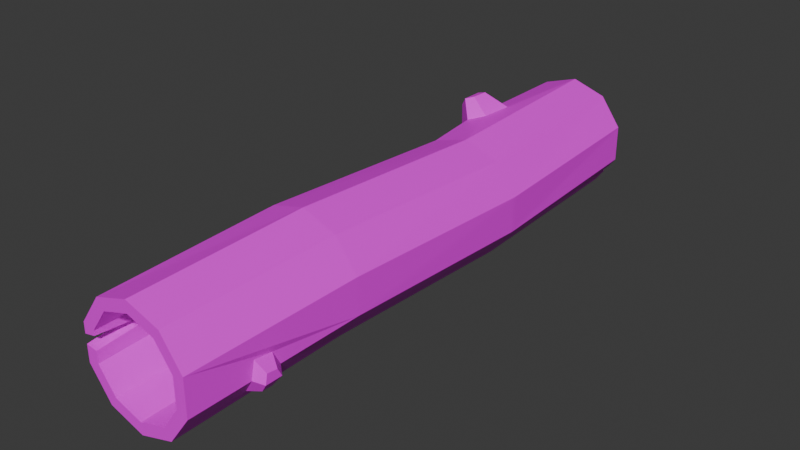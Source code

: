 # Source: log.blend  (saved by Blender 4.2.66; exported with 4.5.12 LTS)
import bpy
from mathutils import Matrix  # noqa: F401  (used for matrix-valued properties, if any)

bpy.ops.wm.read_factory_settings(use_empty=True)
scene = bpy.context.scene
scene.name = 'Scene'

# ---- collections
col_log = bpy.data.collections.new('log'); scene.collection.children.link(col_log)

# ---- images (referenced by path relative to the original .blend; pixels are not part of the script)
import os
ASSET_DIR = os.environ.get("B2B_ASSET_DIR", "")  # directory of the original .blend (textures are referenced by path, not embedded)
HERE = os.path.dirname(os.path.abspath(__file__))  # packed textures are extracted next to this script under _unpacked/

def load_image(name, relpath, width, height, colorspace="sRGB"):
    """Load a texture the original file referenced (path relative to the .blend, or extracted next to this script)."""
    p = next((c for c in (os.path.join(HERE, relpath), os.path.join(ASSET_DIR, relpath)) if relpath and os.path.exists(c)), "")
    if p:
        img = bpy.data.images.load(p, check_existing=True)
        img.name = name
    else:  # same state as the original file: an image datablock whose file is absent (Cycles renders it pink)
        img = bpy.data.images.new(name, width, height)
        img.source = "FILE"
        img.filepath = "//" + (relpath or name)
    img.colorspace_settings.name = colorspace
    return img
img_treesnstuff_png = load_image('treesnstuff.png', 'treesnstuff.png', 1024, 1024, 'sRGB')

# ---- materials (node trees are filled in below, after node groups)
mat_material_001 = bpy.data.materials.new('Material.001')

# ---- material node trees
mat_material_001.use_nodes = True; mat_material_001.node_tree.nodes.clear()
_N = mat_material_001.node_tree.nodes; _L = mat_material_001.node_tree.links
n0 = _N.new('ShaderNodeBsdfPrincipled'); n0.name = 'Principled BSDF'; n0.location = (10, 300)
n1 = _N.new('ShaderNodeOutputMaterial'); n1.name = 'Material Output'; n1.location = (300, 300)
n2 = _N.new('ShaderNodeTexImage'); n2.name = 'Image Texture'; n2.location = (-402, 227)
n2.image = img_treesnstuff_png
_L.new(n0.outputs[0], n1.inputs[0])
_L.new(n2.outputs[0], n0.inputs[0])
n1.is_active_output = True

# ---- world
world_world = bpy.data.worlds.new('World'); scene.world = world_world
world_world.use_nodes = True; world_world.node_tree.nodes.clear()
_N = world_world.node_tree.nodes; _L = world_world.node_tree.links
n0 = _N.new('ShaderNodeOutputWorld'); n0.name = 'World Output'; n0.location = (300, 300)
n1 = _N.new('ShaderNodeBackground'); n1.name = 'Background'; n1.location = (10, 300)
n1.inputs[0].default_value = (0.05088, 0.05088, 0.05088, 1.0)
_L.new(n1.outputs[0], n0.inputs[0])
n0.is_active_output = True
world_world.color = (0.05088, 0.05088, 0.05088)
world_world.sun_shadow_jitter_overblur = 0.0

# ---- meshes
me_cylinder_001 = bpy.data.meshes.new('Cylinder.001')
me_cylinder_001.from_pydata([(0.0, 0.15, -0.75), (0.0, 0.15, 0.75), (0.08817, 0.1214, -0.75), (0.08817, 0.1214, 0.75), (0.1427, 0.04635, -0.75), (0.1427, 0.04635, 0.75), (0.1427, -0.04635, -0.75), (0.1427, -0.04635, 0.75), (0.08817, -0.1214, -0.75), (0.08817, -0.1214, 0.75), (0.0, -0.15, -0.75), (0.0, -0.15, 0.75), (-0.08817, -0.1214, -0.75), (-0.08817, -0.1214, 0.75), (-0.1427, -0.04635, -0.75), (-0.1427, -0.04635, 0.75), (-0.1427, 0.04635, -0.75), (-0.1427, 0.04635, 0.75), (-0.08817, 0.1214, -0.75), (-0.08817, 0.1214, 0.75), (-0.1141, 0.03708, 0.75), (-0.1141, 0.02562, 0.75), (-0.1141, 0.03708, -0.75), (-0.1141, 0.0233, -0.75), (-0.1141, -0.03708, 0.75), (-0.1141, -0.03708, -0.75), (0.1141, 0.03708, 0.75), (0.1141, 0.03708, -0.75), (0.07053, 0.09708, 0.75), (0.07053, 0.09708, -0.75), (0.1141, -0.03708, 0.75), (0.1141, -0.03708, -0.75), (-0.07053, 0.09708, 0.75), (-0.07053, 0.09708, -0.75), (0.0, 0.12, 0.75), (0.0, 0.12, -0.75), (-0.07053, -0.09708, 0.75), (-0.07053, -0.09708, -0.75), (0.0, -0.12, 0.75), (0.0, -0.12, -0.75), (0.07053, -0.09708, 0.75), (0.07053, -0.09708, -0.75), (-0.08817, 0.1214, -0.3851), (-0.08817, 0.1214, -0.4978), (-0.03811, 0.1376, -0.4877), (-0.04928, 0.134, -0.4086), (-0.122, 0.07476, -0.4834), (-0.121, 0.07614, -0.4068), (-0.1196, 0.1619, -0.4149), (-0.1196, 0.1619, -0.4714), (-0.09448, 0.17, -0.4663), (-0.1001, 0.1682, -0.4267), (-0.1365, 0.1385, -0.4641), (-0.136, 0.1392, -0.4258), (0.1427, -0.04635, 0.5935), (0.1427, -0.04635, 0.5173), (0.1123, -0.08817, 0.5835), (0.1099, -0.09139, 0.5358), (0.1427, -0.002749, 0.5845), (0.1427, -0.008853, 0.537), (0.1427, -0.04635, 0.5935), (0.1427, -0.04635, 0.5173), (0.1123, -0.08817, 0.5835), (0.1099, -0.09139, 0.5358), (0.1427, -0.002749, 0.5845), (0.1427, -0.008853, 0.537), (0.1642, -0.05524, 0.5785), (0.1642, -0.05524, 0.5351), (0.1469, -0.07908, 0.5728), (0.1456, -0.08091, 0.5456), (0.1642, -0.03038, 0.5734), (0.1642, -0.03386, 0.5463), (-0.1427, 0.01955, 0.75), (-0.1427, -0.003881, 0.75), (-0.1427, 0.01134, 0.6404), (-0.1141, -0.00824, 0.75), (-0.1141, 0.01025, 0.5659), (0.1246, -0.07125, -0.75), (0.1115, -0.08929, -0.75), (0.116, -0.08306, -0.6333), (0.08895, -0.07174, -0.75), (0.1032, -0.05209, -0.75), (0.09708, -0.06054, -0.6191), (0.007232, 0.1654, 0.3046), (0.09902, 0.1339, 0.3076), (0.1552, 0.05697, 0.3074), (0.1542, -0.03588, 0.304), (0.09653, -0.1092, 0.2987), (0.004156, -0.135, 0.2936), (-0.08763, -0.1034, 0.2906), (-0.1438, -0.02652, 0.2908), (-0.1428, 0.06632, 0.2942), (-0.06697, 0.1148, 0.2994), (-0.06896, -0.07969, 0.2923), (0.1245, -0.02566, 0.303), (-0.1139, -0.01817, 0.2925), (0.07836, -0.08432, 0.2988), (0.08035, 0.1101, 0.3059), (-0.1131, 0.0561, 0.2952), (0.004463, -0.105, 0.2947), (0.006924, 0.1354, 0.3035), (0.1253, 0.04862, 0.3057), (-0.08514, 0.1396, 0.2995), (0.1082, 0.1118, -0.2374), (0.1616, 0.03456, -0.2391), (0.158, -0.05859, -0.2404), (0.0988, -0.1321, -0.2408), (0.00669, -0.158, -0.2401), (-0.08315, -0.1263, -0.2387), (-0.1365, -0.04921, -0.237), (-0.133, 0.04401, -0.2358), (-0.05668, 0.09269, -0.2359), (-0.06405, -0.1025, -0.2386), (0.1289, -0.04831, -0.2399), (-0.1067, -0.04079, -0.2372), (0.08152, -0.1071, -0.2402), (0.08902, 0.088, -0.2376), (-0.1039, 0.03378, -0.2362), (0.007832, -0.1278, -0.2397), (0.1318, 0.02622, -0.2389), (-0.07325, 0.1168, -0.2354), (0.01818, 0.1436, -0.236), (0.01703, 0.1134, -0.2364)], [], [(83, 1, 3, 84), (84, 3, 5, 85), (85, 5, 7, 54, 58, 59, 55, 86), (86, 55, 57, 56, 54, 7, 9, 87), (87, 9, 11, 88), (88, 11, 13, 89), (89, 13, 15, 90), (90, 15, 73, 74, 72, 17, 91), (3, 1, 19, 17, 21, 20, 32, 34, 28, 26, 5), (91, 17, 19, 102), (83, 102, 19, 1), (0, 2, 4, 6, 31, 27, 29, 35, 33, 22, 23, 16, 18), (98, 20, 21, 76, 75, 24, 95), (101, 26, 28, 97), (92, 32, 20, 98), (16, 23, 25, 37, 39, 41, 80, 78, 8, 10, 12, 14), (95, 24, 36, 93), (93, 36, 38, 99), (94, 30, 26, 101), (5, 26, 30, 40, 38, 36, 24, 75, 73, 15, 13, 11, 9, 7), (96, 40, 30, 94), (100, 34, 32, 92), (97, 28, 34, 100), (99, 38, 40, 96), (45, 44, 50, 51), (46, 47, 53, 52), (48, 51, 50, 49), (49, 52, 53, 48), (44, 43, 49, 50), (47, 42, 48, 53), (43, 46, 52, 49), (42, 45, 51, 48), (63, 61, 67, 69), (57, 55, 61, 63), (55, 59, 65, 61), (61, 65, 71, 67), (54, 56, 62, 60), (59, 58, 64, 65), (58, 54, 60, 64), (56, 57, 63, 62), (66, 68, 69, 67), (67, 71, 70, 66), (60, 62, 68, 66), (65, 64, 70, 71), (64, 60, 66, 70), (62, 63, 69, 68), (74, 73, 75, 76), (76, 21, 72, 74), (72, 21, 17), (78, 80, 82, 79), (79, 82, 81, 77), (77, 81, 31, 6), (119, 101, 97, 116), (116, 97, 100, 122), (118, 99, 96, 115), (117, 98, 95, 114), (113, 94, 101, 119), (115, 96, 94, 113), (114, 95, 93, 112), (112, 93, 99, 118), (111, 92, 98, 117), (122, 100, 92, 111), (110, 91, 102, 120), (109, 90, 91, 110), (108, 89, 90, 109), (107, 88, 89, 108), (106, 87, 88, 107), (105, 86, 87, 106), (104, 85, 86, 105), (103, 84, 85, 104), (121, 83, 84, 103), (121, 120, 102, 83), (18, 43, 44, 45, 42, 120, 121, 0), (27, 119, 116, 29), (29, 116, 122, 35), (39, 118, 115, 41), (22, 117, 114, 25, 23), (31, 113, 119, 27), (41, 115, 113, 31, 81, 82, 80), (25, 114, 112, 37), (37, 112, 118, 39), (33, 111, 117, 22), (35, 122, 111, 33), (16, 110, 120, 42, 47, 46, 43, 18), (14, 109, 110, 16), (12, 108, 109, 14), (10, 107, 108, 12), (8, 106, 107, 10), (6, 105, 106, 8, 78, 79, 77), (4, 104, 105, 6), (2, 103, 104, 4), (0, 121, 103, 2)])
_uv = me_cylinder_001.uv_layers.new(name='UVMap')
_uv.uv.foreach_set('vector', [0.3311, 0.9786, 0.264, 0.933, 0.264, 0.8486, 0.3306, 0.8855, 0.3306, 0.8855, 0.264, 0.8486, 0.264, 0.6275, 0.3307, 0.6588, 0.3307, 0.6588, 0.264, 0.6275, 0.264, 0.3543, 0.2876, 0.3543, 0.289, 0.4828, 0.2961, 0.4648, 0.2991, 0.3543, 0.3312, 0.3851, 0.3312, 0.3851, 0.2991, 0.3543, 0.2963, 0.2215, 0.2891, 0.231, 0.2876, 0.3543, 0.264, 0.3543, 0.264, 0.1332, 0.332, 0.169, 0.332, 0.169, 0.264, 0.1332, 0.264, 0.04874, 0.3328, 0.09294, 0.3328, 0.09294, 0.264, 0.04874, 0.264, 0.1332, 0.3332, 0.186, 0.3332, 0.186, 0.264, 0.1332, 0.264, 0.3543, 0.3332, 0.4127, 0.3332, 0.4127, 0.264, 0.3543, 0.264, 0.4794, 0.2805, 0.5243, 0.264, 0.5485, 0.264, 0.6275, 0.3327, 0.6864, 0.4196, 0.9382, 0.3714, 0.9538, 0.3231, 0.9382, 0.2932, 0.8971, 0.3089, 0.8857, 0.3089, 0.892, 0.3327, 0.9249, 0.3714, 0.9374, 0.41, 0.9249, 0.4338, 0.892, 0.4495, 0.8971, 0.3327, 0.6864, 0.264, 0.6275, 0.264, 0.8486, 0.3319, 0.9025, 0.3311, 0.9786, 0.3319, 0.9025, 0.264, 0.8486, 0.264, 0.933, 0.3825, 0.9538, 0.3343, 0.9382, 0.3044, 0.8971, 0.3044, 0.8463, 0.3201, 0.8514, 0.3201, 0.892, 0.3439, 0.9249, 0.3825, 0.9374, 0.4212, 0.9249, 0.445, 0.892, 0.445, 0.8845, 0.4607, 0.8971, 0.4308, 0.9382, 0.3325, 0.6563, 0.264, 0.6002, 0.264, 0.5664, 0.2918, 0.5211, 0.264, 0.4666, 0.264, 0.3816, 0.3329, 0.4373, 0.3309, 0.6342, 0.264, 0.6002, 0.264, 0.777, 0.3309, 0.8155, 0.3319, 0.8292, 0.264, 0.777, 0.264, 0.6002, 0.3325, 0.6563, 0.4607, 0.8971, 0.445, 0.8845, 0.445, 0.8514, 0.4212, 0.8185, 0.3825, 0.806, 0.3439, 0.8185, 0.3338, 0.8324, 0.3215, 0.8228, 0.3343, 0.8053, 0.3825, 0.7896, 0.4308, 0.8053, 0.4607, 0.8463, 0.3329, 0.4373, 0.264, 0.3816, 0.264, 0.2047, 0.333, 0.256, 0.333, 0.256, 0.264, 0.2047, 0.264, 0.1372, 0.3326, 0.1815, 0.3313, 0.4153, 0.264, 0.3816, 0.264, 0.6002, 0.3309, 0.6342, 0.4495, 0.8971, 0.4338, 0.892, 0.4338, 0.8514, 0.41, 0.8185, 0.3714, 0.806, 0.3327, 0.8185, 0.3089, 0.8514, 0.3089, 0.8672, 0.2932, 0.8696, 0.2932, 0.8463, 0.3231, 0.8053, 0.3714, 0.7896, 0.4196, 0.8053, 0.4495, 0.8463, 0.332, 0.2423, 0.264, 0.2047, 0.264, 0.3816, 0.3313, 0.4153, 0.3313, 0.89, 0.264, 0.8446, 0.264, 0.777, 0.3319, 0.8292, 0.3309, 0.8155, 0.264, 0.777, 0.264, 0.8446, 0.3313, 0.89, 0.3326, 0.1815, 0.264, 0.1372, 0.264, 0.2047, 0.332, 0.2423, 0.4385, 0.8858, 0.4504, 0.8965, 0.4472, 0.992, 0.4412, 0.9867, 0.4497, 0.7112, 0.4382, 0.7153, 0.4411, 0.9013, 0.4468, 0.8992, 0.4394, 0.968, 0.4412, 0.9867, 0.4472, 0.992, 0.4479, 0.968, 0.4479, 0.968, 0.4468, 0.8992, 0.4411, 0.9013, 0.4394, 0.968, 0.4504, 0.8965, 0.4519, 0.8486, 0.4479, 0.968, 0.4472, 0.992, 0.4382, 0.7153, 0.4349, 0.8486, 0.4394, 0.968, 0.4411, 0.9013, 0.4519, 0.8486, 0.4497, 0.7112, 0.4468, 0.8992, 0.4479, 0.968, 0.4349, 0.8486, 0.4385, 0.8858, 0.4412, 0.9867, 0.4394, 0.968, 0.2963, 0.2215, 0.2991, 0.3543, 0.2964, 0.3281, 0.2948, 0.2524, 0.2963, 0.2215, 0.2991, 0.3543, 0.2991, 0.3543, 0.2963, 0.2215, 0.2991, 0.3543, 0.2961, 0.4648, 0.2961, 0.4648, 0.2991, 0.3543, 0.2991, 0.3543, 0.2961, 0.4648, 0.2947, 0.3911, 0.2964, 0.3281, 0.2876, 0.3543, 0.2891, 0.231, 0.2891, 0.231, 0.2876, 0.3543, 0.2961, 0.4648, 0.289, 0.4828, 0.289, 0.4828, 0.2961, 0.4648, 0.289, 0.4828, 0.2876, 0.3543, 0.2876, 0.3543, 0.289, 0.4828, 0.2891, 0.231, 0.2963, 0.2215, 0.2963, 0.2215, 0.2891, 0.231, 0.2899, 0.3281, 0.2907, 0.2578, 0.2948, 0.2524, 0.2964, 0.3281, 0.2964, 0.3281, 0.2947, 0.3911, 0.2906, 0.4013, 0.2899, 0.3281, 0.2876, 0.3543, 0.2891, 0.231, 0.2907, 0.2578, 0.2899, 0.3281, 0.2961, 0.4648, 0.289, 0.4828, 0.2906, 0.4013, 0.2947, 0.3911, 0.289, 0.4828, 0.2876, 0.3543, 0.2899, 0.3281, 0.2906, 0.4013, 0.2891, 0.231, 0.2963, 0.2215, 0.2948, 0.2524, 0.2907, 0.2578, 0.2805, 0.5243, 0.264, 0.4794, 0.264, 0.4666, 0.2918, 0.5211, 0.2918, 0.5211, 0.264, 0.5664, 0.264, 0.5485, 0.2805, 0.5243, 0.2932, 0.8824, 0.3089, 0.8857, 0.2932, 0.8971, 0.4899, 0.2277, 0.4899, 0.2794, 0.4702, 0.3124, 0.4723, 0.2461, 0.4723, 0.2461, 0.4702, 0.3124, 0.4899, 0.3373, 0.4899, 0.2809, 0.3143, 0.8327, 0.326, 0.8432, 0.3201, 0.8514, 0.3044, 0.8463, 0.4129, 0.5682, 0.3309, 0.6342, 0.3309, 0.8155, 0.4127, 0.7503, 0.4127, 0.7503, 0.3309, 0.8155, 0.3313, 0.89, 0.4126, 0.8252, 0.4131, 0.1141, 0.3326, 0.1815, 0.332, 0.2423, 0.4131, 0.1751, 0.4125, 0.5904, 0.3325, 0.6563, 0.3329, 0.4373, 0.4127, 0.3706, 0.4131, 0.3485, 0.3313, 0.4153, 0.3309, 0.6342, 0.4129, 0.5682, 0.4131, 0.1751, 0.332, 0.2423, 0.3313, 0.4153, 0.4131, 0.3485, 0.4127, 0.3706, 0.3329, 0.4373, 0.333, 0.256, 0.4129, 0.1887, 0.4129, 0.1887, 0.333, 0.256, 0.3326, 0.1815, 0.4131, 0.1141, 0.4125, 0.7641, 0.3319, 0.8292, 0.3325, 0.6563, 0.4125, 0.5904, 0.4126, 0.8252, 0.3313, 0.89, 0.3319, 0.8292, 0.4125, 0.7641, 0.4125, 0.6206, 0.3327, 0.6864, 0.3319, 0.9025, 0.4124, 0.8352, 0.4126, 0.3458, 0.3332, 0.4127, 0.3327, 0.6864, 0.4125, 0.6206, 0.4129, 0.1185, 0.3332, 0.186, 0.3332, 0.4127, 0.4126, 0.3458, 0.4131, 0.02518, 0.3328, 0.09294, 0.3332, 0.186, 0.4129, 0.1185, 0.4132, 0.1015, 0.332, 0.169, 0.3328, 0.09294, 0.4131, 0.02518, 0.4132, 0.3182, 0.3312, 0.3851, 0.332, 0.169, 0.4132, 0.1015, 0.413, 0.5928, 0.3307, 0.6588, 0.3312, 0.3851, 0.4132, 0.3182, 0.4127, 0.8204, 0.3306, 0.8855, 0.3307, 0.6588, 0.413, 0.5928, 0.4125, 0.914, 0.3311, 0.9786, 0.3306, 0.8855, 0.4127, 0.8204, 0.4125, 0.914, 0.4124, 0.8352, 0.3319, 0.9025, 0.3311, 0.9786, 0.4899, 0.8486, 0.4519, 0.8486, 0.4504, 0.8965, 0.4385, 0.8858, 0.4349, 0.8486, 0.4124, 0.8352, 0.4125, 0.914, 0.4899, 0.933, 0.4899, 0.6002, 0.4129, 0.5682, 0.4127, 0.7503, 0.4899, 0.777, 0.4899, 0.777, 0.4127, 0.7503, 0.4126, 0.8252, 0.4899, 0.8446, 0.4899, 0.1372, 0.4131, 0.1141, 0.4131, 0.1751, 0.4899, 0.2047, 0.4899, 0.6002, 0.4125, 0.5904, 0.4127, 0.3706, 0.4899, 0.3816, 0.4899, 0.5596, 0.4899, 0.3816, 0.4131, 0.3485, 0.4129, 0.5682, 0.4899, 0.6002, 0.4899, 0.2047, 0.4131, 0.1751, 0.4131, 0.3485, 0.4899, 0.3816, 0.4899, 0.3373, 0.4702, 0.3124, 0.4899, 0.2794, 0.4899, 0.3816, 0.4127, 0.3706, 0.4129, 0.1887, 0.4899, 0.2047, 0.4899, 0.2047, 0.4129, 0.1887, 0.4131, 0.1141, 0.4899, 0.1372, 0.4899, 0.777, 0.4125, 0.7641, 0.4125, 0.5904, 0.4899, 0.6002, 0.4899, 0.8446, 0.4126, 0.8252, 0.4125, 0.7641, 0.4899, 0.777, 0.4899, 0.6275, 0.4125, 0.6206, 0.4124, 0.8352, 0.4349, 0.8486, 0.4382, 0.7153, 0.4497, 0.7112, 0.4519, 0.8486, 0.4899, 0.8486, 0.4899, 0.3543, 0.4126, 0.3458, 0.4125, 0.6206, 0.4899, 0.6275, 0.4899, 0.1332, 0.4129, 0.1185, 0.4126, 0.3458, 0.4899, 0.3543, 0.4899, 0.04874, 0.4131, 0.02518, 0.4129, 0.1185, 0.4899, 0.1332, 0.4899, 0.1332, 0.4132, 0.1015, 0.4131, 0.02518, 0.4899, 0.04874, 0.4899, 0.3543, 0.4132, 0.3182, 0.4132, 0.1015, 0.4899, 0.1332, 0.4899, 0.2277, 0.4723, 0.2461, 0.4899, 0.2809, 0.4899, 0.6275, 0.413, 0.5928, 0.4132, 0.3182, 0.4899, 0.3543, 0.4899, 0.8486, 0.4127, 0.8204, 0.413, 0.5928, 0.4899, 0.6275, 0.4899, 0.933, 0.4125, 0.914, 0.4127, 0.8204, 0.4899, 0.8486])
me_cylinder_001.materials.append(mat_material_001)
me_cylinder_001.update()

# ---- objects
ob_cylinder_001 = bpy.data.objects.new('Cylinder.001', me_cylinder_001)

# ---- transforms, parenting, visibility, modifiers, constraints
ob_cylinder_001.location = (0.0, 0.0, 0.1208)
ob_cylinder_001.rotation_euler = (1.571, -0.0, 0.0)

# ---- collection membership
col_log.objects.link(ob_cylinder_001)

# ---- scene / render settings (as saved in the file)
scene.frame_start = 1; scene.frame_end = 250; scene.frame_set(1)
scene.render.engine = 'BLENDER_EEVEE_NEXT'
bpy.context.view_layer.update()

# ---- added for rendering (the .blend has no active camera and no usable light): camera, sun
cam_auto = bpy.data.cameras.new('AutoCamera')
cam_auto.lens = 50.0
cam_auto.sensor_width = 36.0
cam_auto.clip_end = 1000.0
ob_auto_camera = bpy.data.objects.new('AutoCamera', cam_auto)
scene.collection.objects.link(ob_auto_camera)
ob_auto_camera.location = (1.45915, -1.73871, 1.28593)
ob_auto_camera.rotation_euler = (1.09748, -7.21219e-08, 0.694738)
scene.camera = ob_auto_camera
light_auto_sun = bpy.data.lights.new('AutoSun', 'SUN')
light_auto_sun.energy = 3.0
light_auto_sun.angle = 0.0523599
ob_auto_sun = bpy.data.objects.new('AutoSun', light_auto_sun)
scene.collection.objects.link(ob_auto_sun)
ob_auto_sun.rotation_euler = (0.872665, 0.174533, 0.523599)
bpy.context.view_layer.update()

